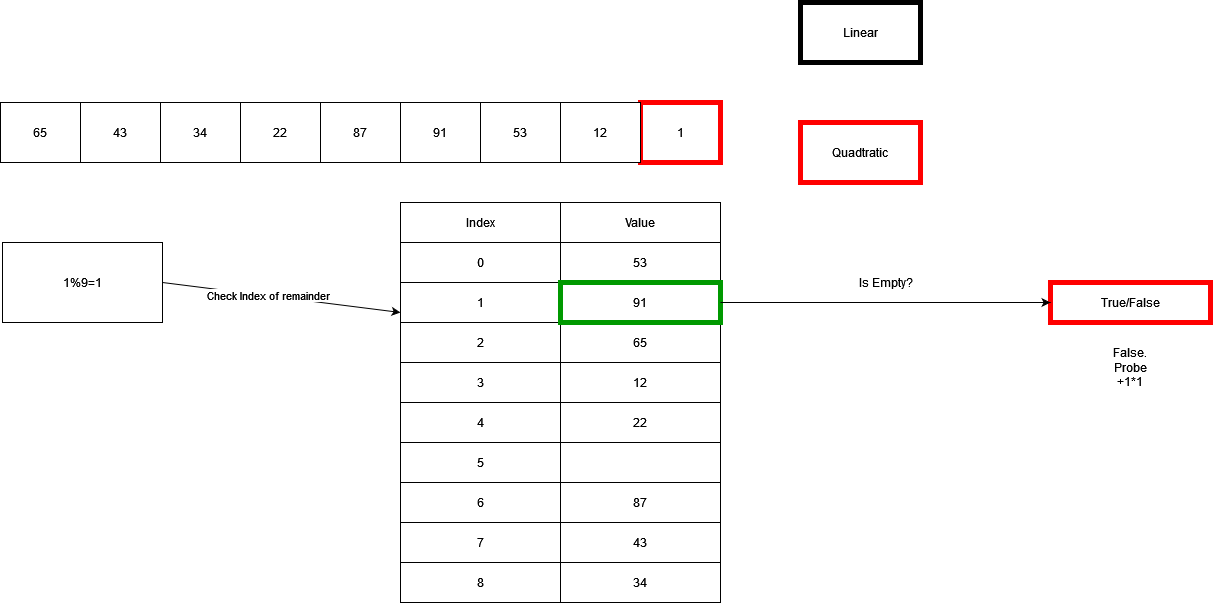

The diagram above was exported from draw.io. Its source (the exported page's mxGraphModel, read from the mxfile embedded in the PNG):
<mxGraphModel dx="1806" dy="787" grid="1" gridSize="10" guides="1" tooltips="1" connect="1" arrows="1" fold="1" page="1" pageScale="1" pageWidth="1100" pageHeight="850" math="0" shadow="0">
  <root>
    <mxCell id="0" />
    <mxCell id="1" parent="0" />
    <mxCell id="_bHgwV4eMQPM87Hm_Ddl-1" value="Index" style="rounded=0;whiteSpace=wrap;html=1;" parent="1" vertex="1">
      <mxGeometry x="480" y="240" width="160" height="40" as="geometry" />
    </mxCell>
    <mxCell id="_bHgwV4eMQPM87Hm_Ddl-16" value="Value" style="rounded=0;whiteSpace=wrap;html=1;" parent="1" vertex="1">
      <mxGeometry x="640" y="240" width="160" height="40" as="geometry" />
    </mxCell>
    <mxCell id="_bHgwV4eMQPM87Hm_Ddl-17" value="4" style="rounded=0;whiteSpace=wrap;html=1;" parent="1" vertex="1">
      <mxGeometry x="480" y="440" width="160" height="40" as="geometry" />
    </mxCell>
    <mxCell id="_bHgwV4eMQPM87Hm_Ddl-18" value="3" style="rounded=0;whiteSpace=wrap;html=1;" parent="1" vertex="1">
      <mxGeometry x="480" y="400" width="160" height="40" as="geometry" />
    </mxCell>
    <mxCell id="_bHgwV4eMQPM87Hm_Ddl-19" value="2" style="rounded=0;whiteSpace=wrap;html=1;" parent="1" vertex="1">
      <mxGeometry x="480" y="360" width="160" height="40" as="geometry" />
    </mxCell>
    <mxCell id="_bHgwV4eMQPM87Hm_Ddl-20" value="1" style="rounded=0;whiteSpace=wrap;html=1;" parent="1" vertex="1">
      <mxGeometry x="480" y="320" width="160" height="40" as="geometry" />
    </mxCell>
    <mxCell id="_bHgwV4eMQPM87Hm_Ddl-21" value="0" style="rounded=0;whiteSpace=wrap;html=1;" parent="1" vertex="1">
      <mxGeometry x="480" y="280" width="160" height="40" as="geometry" />
    </mxCell>
    <mxCell id="_bHgwV4eMQPM87Hm_Ddl-22" value="65" style="rounded=0;whiteSpace=wrap;html=1;strokeWidth=1;strokeColor=#000000;" parent="1" vertex="1">
      <mxGeometry x="640" y="360" width="160" height="40" as="geometry" />
    </mxCell>
    <mxCell id="_bHgwV4eMQPM87Hm_Ddl-23" value="12" style="rounded=0;whiteSpace=wrap;html=1;" parent="1" vertex="1">
      <mxGeometry x="640" y="400" width="160" height="40" as="geometry" />
    </mxCell>
    <mxCell id="_bHgwV4eMQPM87Hm_Ddl-24" value="22" style="rounded=0;whiteSpace=wrap;html=1;" parent="1" vertex="1">
      <mxGeometry x="640" y="440" width="160" height="40" as="geometry" />
    </mxCell>
    <mxCell id="_bHgwV4eMQPM87Hm_Ddl-25" value="" style="rounded=0;whiteSpace=wrap;html=1;" parent="1" vertex="1">
      <mxGeometry x="640" y="480" width="160" height="40" as="geometry" />
    </mxCell>
    <mxCell id="_bHgwV4eMQPM87Hm_Ddl-26" value="5" style="rounded=0;whiteSpace=wrap;html=1;" parent="1" vertex="1">
      <mxGeometry x="480" y="480" width="160" height="40" as="geometry" />
    </mxCell>
    <mxCell id="_bHgwV4eMQPM87Hm_Ddl-27" value="53" style="rounded=0;whiteSpace=wrap;html=1;strokeWidth=1;strokeColor=#000000;" parent="1" vertex="1">
      <mxGeometry x="640" y="280" width="160" height="40" as="geometry" />
    </mxCell>
    <mxCell id="_bHgwV4eMQPM87Hm_Ddl-28" value="91" style="rounded=0;whiteSpace=wrap;html=1;strokeWidth=5;strokeColor=#009900;" parent="1" vertex="1">
      <mxGeometry x="640" y="320" width="160" height="40" as="geometry" />
    </mxCell>
    <mxCell id="_bHgwV4eMQPM87Hm_Ddl-29" value="87" style="rounded=0;whiteSpace=wrap;html=1;" parent="1" vertex="1">
      <mxGeometry x="640" y="520" width="160" height="40" as="geometry" />
    </mxCell>
    <mxCell id="_bHgwV4eMQPM87Hm_Ddl-30" value="43" style="rounded=0;whiteSpace=wrap;html=1;strokeColor=#000000;strokeWidth=1;" parent="1" vertex="1">
      <mxGeometry x="640" y="560" width="160" height="40" as="geometry" />
    </mxCell>
    <mxCell id="_bHgwV4eMQPM87Hm_Ddl-31" value="34" style="rounded=0;whiteSpace=wrap;html=1;" parent="1" vertex="1">
      <mxGeometry x="640" y="600" width="160" height="40" as="geometry" />
    </mxCell>
    <mxCell id="_bHgwV4eMQPM87Hm_Ddl-34" value="8" style="rounded=0;whiteSpace=wrap;html=1;" parent="1" vertex="1">
      <mxGeometry x="480" y="600" width="160" height="40" as="geometry" />
    </mxCell>
    <mxCell id="_bHgwV4eMQPM87Hm_Ddl-35" value="7" style="rounded=0;whiteSpace=wrap;html=1;" parent="1" vertex="1">
      <mxGeometry x="480" y="560" width="160" height="40" as="geometry" />
    </mxCell>
    <mxCell id="_bHgwV4eMQPM87Hm_Ddl-36" value="6" style="rounded=0;whiteSpace=wrap;html=1;" parent="1" vertex="1">
      <mxGeometry x="480" y="520" width="160" height="40" as="geometry" />
    </mxCell>
    <mxCell id="_bHgwV4eMQPM87Hm_Ddl-39" value="1" style="rounded=0;whiteSpace=wrap;html=1;strokeColor=#FF0000;strokeWidth=5;" parent="1" vertex="1">
      <mxGeometry x="720" y="140" width="80" height="60" as="geometry" />
    </mxCell>
    <mxCell id="_bHgwV4eMQPM87Hm_Ddl-40" value="12" style="rounded=0;whiteSpace=wrap;html=1;" parent="1" vertex="1">
      <mxGeometry x="640" y="140" width="80" height="60" as="geometry" />
    </mxCell>
    <mxCell id="_bHgwV4eMQPM87Hm_Ddl-41" value="53" style="rounded=0;whiteSpace=wrap;html=1;strokeWidth=1;strokeColor=#000000;" parent="1" vertex="1">
      <mxGeometry x="560" y="140" width="80" height="60" as="geometry" />
    </mxCell>
    <mxCell id="_bHgwV4eMQPM87Hm_Ddl-42" value="91" style="rounded=0;whiteSpace=wrap;html=1;" parent="1" vertex="1">
      <mxGeometry x="480" y="140" width="80" height="60" as="geometry" />
    </mxCell>
    <mxCell id="_bHgwV4eMQPM87Hm_Ddl-43" value="87" style="rounded=0;whiteSpace=wrap;html=1;" parent="1" vertex="1">
      <mxGeometry x="400" y="140" width="80" height="60" as="geometry" />
    </mxCell>
    <mxCell id="_bHgwV4eMQPM87Hm_Ddl-44" value="22" style="rounded=0;whiteSpace=wrap;html=1;" parent="1" vertex="1">
      <mxGeometry x="320" y="140" width="80" height="60" as="geometry" />
    </mxCell>
    <mxCell id="_bHgwV4eMQPM87Hm_Ddl-45" value="34" style="rounded=0;whiteSpace=wrap;html=1;strokeWidth=1;strokeColor=#000000;" parent="1" vertex="1">
      <mxGeometry x="240" y="140" width="80" height="60" as="geometry" />
    </mxCell>
    <mxCell id="_bHgwV4eMQPM87Hm_Ddl-46" value="43" style="rounded=0;whiteSpace=wrap;html=1;strokeColor=#000000;strokeWidth=1;" parent="1" vertex="1">
      <mxGeometry x="160" y="140" width="80" height="60" as="geometry" />
    </mxCell>
    <mxCell id="_bHgwV4eMQPM87Hm_Ddl-47" value="65" style="rounded=0;whiteSpace=wrap;html=1;strokeColor=#000000;strokeWidth=1;" parent="1" vertex="1">
      <mxGeometry x="80" y="140" width="80" height="60" as="geometry" />
    </mxCell>
    <mxCell id="hd3aWdvPsbpBoO_82t7M-1" value="1%9=1" style="rounded=0;whiteSpace=wrap;html=1;" parent="1" vertex="1">
      <mxGeometry x="82" y="280" width="160" height="80" as="geometry" />
    </mxCell>
    <mxCell id="hd3aWdvPsbpBoO_82t7M-2" value="Linear" style="rounded=0;whiteSpace=wrap;html=1;strokeColor=#000000;strokeWidth=5;" parent="1" vertex="1">
      <mxGeometry x="880" y="40" width="120" height="60" as="geometry" />
    </mxCell>
    <mxCell id="hd3aWdvPsbpBoO_82t7M-3" value="Quadtratic" style="rounded=0;whiteSpace=wrap;html=1;strokeColor=#FF0000;strokeWidth=5;" parent="1" vertex="1">
      <mxGeometry x="880" y="160" width="120" height="60" as="geometry" />
    </mxCell>
    <mxCell id="hd3aWdvPsbpBoO_82t7M-6" value="True/False" style="rounded=0;whiteSpace=wrap;html=1;strokeWidth=5;strokeColor=#FF0000;" parent="1" vertex="1">
      <mxGeometry x="1130" y="320" width="160" height="40" as="geometry" />
    </mxCell>
    <mxCell id="hd3aWdvPsbpBoO_82t7M-9" value="" style="endArrow=classic;html=1;rounded=0;exitX=1;exitY=0.5;exitDx=0;exitDy=0;" parent="1" source="_bHgwV4eMQPM87Hm_Ddl-28" target="hd3aWdvPsbpBoO_82t7M-6" edge="1">
      <mxGeometry width="50" height="50" relative="1" as="geometry">
        <mxPoint x="860" y="440" as="sourcePoint" />
        <mxPoint x="910" y="390" as="targetPoint" />
      </mxGeometry>
    </mxCell>
    <mxCell id="hd3aWdvPsbpBoO_82t7M-10" value="Is Empty?" style="text;html=1;align=center;verticalAlign=middle;resizable=0;points=[];autosize=1;strokeColor=none;fillColor=none;" parent="1" vertex="1">
      <mxGeometry x="930" y="310" width="70" height="20" as="geometry" />
    </mxCell>
    <mxCell id="hd3aWdvPsbpBoO_82t7M-11" value="" style="endArrow=classic;html=1;rounded=0;exitX=1;exitY=0.5;exitDx=0;exitDy=0;entryX=0;entryY=0.75;entryDx=0;entryDy=0;" parent="1" source="hd3aWdvPsbpBoO_82t7M-1" target="_bHgwV4eMQPM87Hm_Ddl-20" edge="1">
      <mxGeometry width="50" height="50" relative="1" as="geometry">
        <mxPoint x="300" y="360" as="sourcePoint" />
        <mxPoint x="350" y="310" as="targetPoint" />
      </mxGeometry>
    </mxCell>
    <mxCell id="hd3aWdvPsbpBoO_82t7M-12" value="Check Index of remainder" style="edgeLabel;html=1;align=center;verticalAlign=middle;resizable=0;points=[];" parent="hd3aWdvPsbpBoO_82t7M-11" vertex="1" connectable="0">
      <mxGeometry x="-0.1194" y="1" relative="1" as="geometry">
        <mxPoint as="offset" />
      </mxGeometry>
    </mxCell>
    <mxCell id="NwpUVsgRUK7-kej6OEkn-1" value="False. Probe +1*1" style="text;html=1;strokeColor=none;fillColor=none;align=center;verticalAlign=middle;whiteSpace=wrap;rounded=0;" parent="1" vertex="1">
      <mxGeometry x="1180" y="390" width="60" height="30" as="geometry" />
    </mxCell>
  </root>
</mxGraphModel>